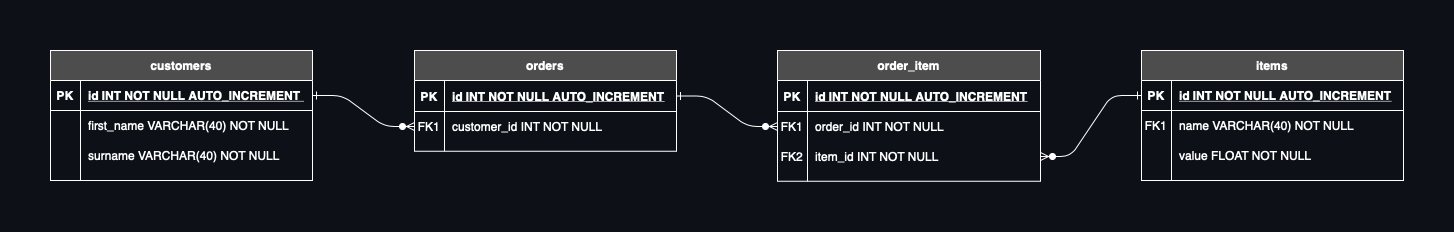

The diagram above was exported from draw.io. Its source (the exported page's mxGraphModel, read from the mxfile embedded in the PNG):
<mxGraphModel dx="1901" dy="1042" grid="0" gridSize="10" guides="1" tooltips="1" connect="1" arrows="1" fold="1" page="0" pageScale="1" pageWidth="850" pageHeight="1100" background="#0d1117" math="0" shadow="0" extFonts="Permanent Marker^https://fonts.googleapis.com/css?family=Permanent+Marker">
  <root>
    <mxCell id="0" />
    <mxCell id="1" parent="0" />
    <mxCell id="C-vyLk0tnHw3VtMMgP7b-1" value="" style="edgeStyle=entityRelationEdgeStyle;endArrow=ERzeroToMany;startArrow=ERone;endFill=1;startFill=0;labelBackgroundColor=#283618;strokeColor=#FFFFFF;fontColor=#FFFFFF;" parent="1" source="ybeIJ29yNHpn-cBUj5Lx-14" target="C-vyLk0tnHw3VtMMgP7b-6" edge="1">
      <mxGeometry width="100" height="100" relative="1" as="geometry">
        <mxPoint x="140" y="165" as="sourcePoint" />
        <mxPoint x="440" y="620" as="targetPoint" />
      </mxGeometry>
    </mxCell>
    <mxCell id="C-vyLk0tnHw3VtMMgP7b-12" value="" style="edgeStyle=entityRelationEdgeStyle;endArrow=ERzeroToMany;startArrow=ERone;endFill=1;startFill=0;labelBackgroundColor=#283618;strokeColor=#FFFFFF;fontColor=#FFFFFF;" parent="1" source="C-vyLk0tnHw3VtMMgP7b-3" target="C-vyLk0tnHw3VtMMgP7b-17" edge="1">
      <mxGeometry width="100" height="100" relative="1" as="geometry">
        <mxPoint x="400" y="180" as="sourcePoint" />
        <mxPoint x="460" y="205" as="targetPoint" />
      </mxGeometry>
    </mxCell>
    <mxCell id="C-vyLk0tnHw3VtMMgP7b-2" value="orders" style="shape=table;startSize=30;container=1;collapsible=1;childLayout=tableLayout;fixedRows=1;rowLines=0;fontStyle=1;align=center;resizeLast=1;strokeColor=#FFFFFF;fontColor=#FFFFFF;fillColor=#4D4D4D;" parent="1" vertex="1">
      <mxGeometry x="136" y="105" width="262" height="100.75" as="geometry" />
    </mxCell>
    <mxCell id="C-vyLk0tnHw3VtMMgP7b-3" value="" style="shape=partialRectangle;collapsible=0;dropTarget=0;pointerEvents=0;fillColor=none;points=[[0,0.5],[1,0.5]];portConstraint=eastwest;top=0;left=0;right=0;bottom=1;strokeColor=#FFFFFF;fontColor=#FFFFFF;" parent="C-vyLk0tnHw3VtMMgP7b-2" vertex="1">
      <mxGeometry y="30" width="262" height="31" as="geometry" />
    </mxCell>
    <mxCell id="C-vyLk0tnHw3VtMMgP7b-4" value="PK" style="shape=partialRectangle;overflow=hidden;connectable=0;fillColor=none;top=0;left=0;bottom=0;right=0;fontStyle=1;strokeColor=#FFFFFF;fontColor=#FFFFFF;" parent="C-vyLk0tnHw3VtMMgP7b-3" vertex="1">
      <mxGeometry width="30" height="31" as="geometry" />
    </mxCell>
    <mxCell id="C-vyLk0tnHw3VtMMgP7b-5" value="id INT NOT NULL AUTO_INCREMENT" style="shape=partialRectangle;overflow=hidden;connectable=0;fillColor=none;top=0;left=0;bottom=0;right=0;align=left;spacingLeft=6;fontStyle=5;strokeColor=#FFFFFF;fontColor=#FFFFFF;" parent="C-vyLk0tnHw3VtMMgP7b-3" vertex="1">
      <mxGeometry x="30" width="232" height="31" as="geometry" />
    </mxCell>
    <mxCell id="C-vyLk0tnHw3VtMMgP7b-6" value="" style="shape=partialRectangle;collapsible=0;dropTarget=0;pointerEvents=0;fillColor=none;points=[[0,0.5],[1,0.5]];portConstraint=eastwest;top=0;left=0;right=0;bottom=0;strokeColor=#FFFFFF;fontColor=#FFFFFF;" parent="C-vyLk0tnHw3VtMMgP7b-2" vertex="1">
      <mxGeometry y="61" width="262" height="30" as="geometry" />
    </mxCell>
    <mxCell id="C-vyLk0tnHw3VtMMgP7b-7" value="FK1" style="shape=partialRectangle;overflow=hidden;connectable=0;fillColor=none;top=0;left=0;bottom=0;right=0;strokeColor=#FFFFFF;fontColor=#FFFFFF;" parent="C-vyLk0tnHw3VtMMgP7b-6" vertex="1">
      <mxGeometry width="30" height="30" as="geometry" />
    </mxCell>
    <mxCell id="C-vyLk0tnHw3VtMMgP7b-8" value="customer_id INT NOT NULL" style="shape=partialRectangle;overflow=hidden;connectable=0;fillColor=none;top=0;left=0;bottom=0;right=0;align=left;spacingLeft=6;strokeColor=#FFFFFF;fontColor=#FFFFFF;" parent="C-vyLk0tnHw3VtMMgP7b-6" vertex="1">
      <mxGeometry x="30" width="232" height="30" as="geometry" />
    </mxCell>
    <mxCell id="C-vyLk0tnHw3VtMMgP7b-13" value="order_item" style="shape=table;startSize=30;container=1;collapsible=1;childLayout=tableLayout;fixedRows=1;rowLines=0;fontStyle=1;align=center;resizeLast=1;strokeColor=#FFFFFF;fontColor=#FFFFFF;fillColor=#4D4D4D;" parent="1" vertex="1">
      <mxGeometry x="499" y="105" width="263" height="130.75" as="geometry" />
    </mxCell>
    <mxCell id="C-vyLk0tnHw3VtMMgP7b-14" value="" style="shape=partialRectangle;collapsible=0;dropTarget=0;pointerEvents=0;fillColor=none;points=[[0,0.5],[1,0.5]];portConstraint=eastwest;top=0;left=0;right=0;bottom=1;strokeColor=#FFFFFF;fontColor=#FFFFFF;" parent="C-vyLk0tnHw3VtMMgP7b-13" vertex="1">
      <mxGeometry y="30" width="263" height="31" as="geometry" />
    </mxCell>
    <mxCell id="C-vyLk0tnHw3VtMMgP7b-15" value="PK" style="shape=partialRectangle;overflow=hidden;connectable=0;fillColor=none;top=0;left=0;bottom=0;right=0;fontStyle=1;strokeColor=#FFFFFF;fontColor=#FFFFFF;" parent="C-vyLk0tnHw3VtMMgP7b-14" vertex="1">
      <mxGeometry width="30" height="31" as="geometry" />
    </mxCell>
    <mxCell id="C-vyLk0tnHw3VtMMgP7b-16" value="id INT NOT NULL AUTO_INCREMENT" style="shape=partialRectangle;overflow=hidden;connectable=0;fillColor=none;top=0;left=0;bottom=0;right=0;align=left;spacingLeft=6;fontStyle=5;strokeColor=#FFFFFF;fontColor=#FFFFFF;" parent="C-vyLk0tnHw3VtMMgP7b-14" vertex="1">
      <mxGeometry x="30" width="233" height="31" as="geometry" />
    </mxCell>
    <mxCell id="C-vyLk0tnHw3VtMMgP7b-17" value="" style="shape=partialRectangle;collapsible=0;dropTarget=0;pointerEvents=0;fillColor=none;points=[[0,0.5],[1,0.5]];portConstraint=eastwest;top=0;left=0;right=0;bottom=0;strokeColor=#FFFFFF;fontColor=#FFFFFF;" parent="C-vyLk0tnHw3VtMMgP7b-13" vertex="1">
      <mxGeometry y="61" width="263" height="30" as="geometry" />
    </mxCell>
    <mxCell id="C-vyLk0tnHw3VtMMgP7b-18" value="FK1" style="shape=partialRectangle;overflow=hidden;connectable=0;fillColor=none;top=0;left=0;bottom=0;right=0;strokeColor=#FFFFFF;fontColor=#FFFFFF;" parent="C-vyLk0tnHw3VtMMgP7b-17" vertex="1">
      <mxGeometry width="30" height="30" as="geometry" />
    </mxCell>
    <mxCell id="C-vyLk0tnHw3VtMMgP7b-19" value="order_id INT NOT NULL" style="shape=partialRectangle;overflow=hidden;connectable=0;fillColor=none;top=0;left=0;bottom=0;right=0;align=left;spacingLeft=6;strokeColor=#FFFFFF;fontColor=#FFFFFF;" parent="C-vyLk0tnHw3VtMMgP7b-17" vertex="1">
      <mxGeometry x="30" width="233" height="30" as="geometry" />
    </mxCell>
    <mxCell id="C-vyLk0tnHw3VtMMgP7b-20" value="" style="shape=partialRectangle;collapsible=0;dropTarget=0;pointerEvents=0;fillColor=none;points=[[0,0.5],[1,0.5]];portConstraint=eastwest;top=0;left=0;right=0;bottom=0;strokeColor=#FFFFFF;fontColor=#FFFFFF;" parent="C-vyLk0tnHw3VtMMgP7b-13" vertex="1">
      <mxGeometry y="91" width="263" height="30" as="geometry" />
    </mxCell>
    <mxCell id="C-vyLk0tnHw3VtMMgP7b-21" value="FK2" style="shape=partialRectangle;overflow=hidden;connectable=0;fillColor=none;top=0;left=0;bottom=0;right=0;strokeColor=#FFFFFF;fontColor=#FFFFFF;" parent="C-vyLk0tnHw3VtMMgP7b-20" vertex="1">
      <mxGeometry width="30" height="30" as="geometry" />
    </mxCell>
    <mxCell id="C-vyLk0tnHw3VtMMgP7b-22" value="item_id INT NOT NULL" style="shape=partialRectangle;overflow=hidden;connectable=0;fillColor=none;top=0;left=0;bottom=0;right=0;align=left;spacingLeft=6;strokeColor=#FFFFFF;fontColor=#FFFFFF;" parent="C-vyLk0tnHw3VtMMgP7b-20" vertex="1">
      <mxGeometry x="30" width="233" height="30" as="geometry" />
    </mxCell>
    <mxCell id="ybeIJ29yNHpn-cBUj5Lx-1" value="items" style="shape=table;startSize=30;container=1;collapsible=1;childLayout=tableLayout;fixedRows=1;rowLines=0;fontStyle=1;align=center;resizeLast=1;strokeColor=#FFFFFF;fontColor=#FFFFFF;fillColor=#4D4D4D;" vertex="1" parent="1">
      <mxGeometry x="863" y="105" width="262" height="130" as="geometry" />
    </mxCell>
    <mxCell id="ybeIJ29yNHpn-cBUj5Lx-2" value="" style="shape=partialRectangle;collapsible=0;dropTarget=0;pointerEvents=0;fillColor=none;points=[[0,0.5],[1,0.5]];portConstraint=eastwest;top=0;left=0;right=0;bottom=1;strokeColor=#FFFFFF;fontColor=#FFFFFF;" vertex="1" parent="ybeIJ29yNHpn-cBUj5Lx-1">
      <mxGeometry y="30" width="262" height="30" as="geometry" />
    </mxCell>
    <mxCell id="ybeIJ29yNHpn-cBUj5Lx-3" value="PK" style="shape=partialRectangle;overflow=hidden;connectable=0;fillColor=none;top=0;left=0;bottom=0;right=0;fontStyle=1;strokeColor=#FFFFFF;fontColor=#FFFFFF;" vertex="1" parent="ybeIJ29yNHpn-cBUj5Lx-2">
      <mxGeometry width="30" height="30" as="geometry" />
    </mxCell>
    <mxCell id="ybeIJ29yNHpn-cBUj5Lx-4" value="id INT NOT NULL AUTO_INCREMENT" style="shape=partialRectangle;overflow=hidden;connectable=0;fillColor=none;top=0;left=0;bottom=0;right=0;align=left;spacingLeft=6;fontStyle=5;strokeColor=#FFFFFF;fontColor=#FFFFFF;" vertex="1" parent="ybeIJ29yNHpn-cBUj5Lx-2">
      <mxGeometry x="30" width="232" height="30" as="geometry" />
    </mxCell>
    <mxCell id="ybeIJ29yNHpn-cBUj5Lx-5" value="" style="shape=partialRectangle;collapsible=0;dropTarget=0;pointerEvents=0;fillColor=none;points=[[0,0.5],[1,0.5]];portConstraint=eastwest;top=0;left=0;right=0;bottom=0;strokeColor=#FFFFFF;fontColor=#FFFFFF;" vertex="1" parent="ybeIJ29yNHpn-cBUj5Lx-1">
      <mxGeometry y="60" width="262" height="30" as="geometry" />
    </mxCell>
    <mxCell id="ybeIJ29yNHpn-cBUj5Lx-6" value="FK1" style="shape=partialRectangle;overflow=hidden;connectable=0;fillColor=none;top=0;left=0;bottom=0;right=0;strokeColor=#FFFFFF;fontColor=#FFFFFF;" vertex="1" parent="ybeIJ29yNHpn-cBUj5Lx-5">
      <mxGeometry width="30" height="30" as="geometry" />
    </mxCell>
    <mxCell id="ybeIJ29yNHpn-cBUj5Lx-7" value="name VARCHAR(40) NOT NULL" style="shape=partialRectangle;overflow=hidden;connectable=0;fillColor=none;top=0;left=0;bottom=0;right=0;align=left;spacingLeft=6;strokeColor=#FFFFFF;fontColor=#FFFFFF;" vertex="1" parent="ybeIJ29yNHpn-cBUj5Lx-5">
      <mxGeometry x="30" width="232" height="30" as="geometry" />
    </mxCell>
    <mxCell id="ybeIJ29yNHpn-cBUj5Lx-8" value="" style="shape=partialRectangle;collapsible=0;dropTarget=0;pointerEvents=0;fillColor=none;points=[[0,0.5],[1,0.5]];portConstraint=eastwest;top=0;left=0;right=0;bottom=0;strokeColor=#FFFFFF;fontColor=#FFFFFF;" vertex="1" parent="ybeIJ29yNHpn-cBUj5Lx-1">
      <mxGeometry y="90" width="262" height="30" as="geometry" />
    </mxCell>
    <mxCell id="ybeIJ29yNHpn-cBUj5Lx-9" value="" style="shape=partialRectangle;overflow=hidden;connectable=0;fillColor=none;top=0;left=0;bottom=0;right=0;strokeColor=#FFFFFF;fontColor=#FFFFFF;" vertex="1" parent="ybeIJ29yNHpn-cBUj5Lx-8">
      <mxGeometry width="30" height="30" as="geometry" />
    </mxCell>
    <mxCell id="ybeIJ29yNHpn-cBUj5Lx-10" value="value FLOAT NOT NULL" style="shape=partialRectangle;overflow=hidden;connectable=0;fillColor=none;top=0;left=0;bottom=0;right=0;align=left;spacingLeft=6;strokeColor=#FFFFFF;fontColor=#FFFFFF;" vertex="1" parent="ybeIJ29yNHpn-cBUj5Lx-8">
      <mxGeometry x="30" width="232" height="30" as="geometry" />
    </mxCell>
    <mxCell id="ybeIJ29yNHpn-cBUj5Lx-13" value="customers" style="shape=table;startSize=30;container=1;collapsible=1;childLayout=tableLayout;fixedRows=1;rowLines=0;fontStyle=1;align=center;resizeLast=1;strokeColor=#FFFFFF;fontColor=#FFFFFF;fillColor=#4D4D4D;" vertex="1" parent="1">
      <mxGeometry x="-228" y="105" width="262" height="130" as="geometry" />
    </mxCell>
    <mxCell id="ybeIJ29yNHpn-cBUj5Lx-14" value="" style="shape=partialRectangle;collapsible=0;dropTarget=0;pointerEvents=0;fillColor=none;points=[[0,0.5],[1,0.5]];portConstraint=eastwest;top=0;left=0;right=0;bottom=1;strokeColor=#FFFFFF;fontColor=#FFFFFF;" vertex="1" parent="ybeIJ29yNHpn-cBUj5Lx-13">
      <mxGeometry y="30" width="262" height="30" as="geometry" />
    </mxCell>
    <mxCell id="ybeIJ29yNHpn-cBUj5Lx-15" value="PK" style="shape=partialRectangle;overflow=hidden;connectable=0;fillColor=none;top=0;left=0;bottom=0;right=0;fontStyle=1;strokeColor=#FFFFFF;fontColor=#FFFFFF;" vertex="1" parent="ybeIJ29yNHpn-cBUj5Lx-14">
      <mxGeometry width="30" height="30" as="geometry" />
    </mxCell>
    <mxCell id="ybeIJ29yNHpn-cBUj5Lx-16" value="id INT NOT NULL AUTO_INCREMENT " style="shape=partialRectangle;overflow=hidden;connectable=0;fillColor=none;top=0;left=0;bottom=0;right=0;align=left;spacingLeft=6;fontStyle=5;strokeColor=#FFFFFF;fontColor=#FFFFFF;" vertex="1" parent="ybeIJ29yNHpn-cBUj5Lx-14">
      <mxGeometry x="30" width="232" height="30" as="geometry" />
    </mxCell>
    <mxCell id="ybeIJ29yNHpn-cBUj5Lx-17" value="" style="shape=partialRectangle;collapsible=0;dropTarget=0;pointerEvents=0;fillColor=none;points=[[0,0.5],[1,0.5]];portConstraint=eastwest;top=0;left=0;right=0;bottom=0;strokeColor=#FFFFFF;fontColor=#FFFFFF;" vertex="1" parent="ybeIJ29yNHpn-cBUj5Lx-13">
      <mxGeometry y="60" width="262" height="30" as="geometry" />
    </mxCell>
    <mxCell id="ybeIJ29yNHpn-cBUj5Lx-18" value="" style="shape=partialRectangle;overflow=hidden;connectable=0;fillColor=none;top=0;left=0;bottom=0;right=0;strokeColor=#FFFFFF;fontColor=#FFFFFF;" vertex="1" parent="ybeIJ29yNHpn-cBUj5Lx-17">
      <mxGeometry width="30" height="30" as="geometry" />
    </mxCell>
    <mxCell id="ybeIJ29yNHpn-cBUj5Lx-19" value="first_name VARCHAR(40) NOT NULL" style="shape=partialRectangle;overflow=hidden;connectable=0;fillColor=none;top=0;left=0;bottom=0;right=0;align=left;spacingLeft=6;strokeColor=#FFFFFF;fontColor=#FFFFFF;" vertex="1" parent="ybeIJ29yNHpn-cBUj5Lx-17">
      <mxGeometry x="30" width="232" height="30" as="geometry" />
    </mxCell>
    <mxCell id="ybeIJ29yNHpn-cBUj5Lx-20" value="" style="shape=partialRectangle;collapsible=0;dropTarget=0;pointerEvents=0;fillColor=none;points=[[0,0.5],[1,0.5]];portConstraint=eastwest;top=0;left=0;right=0;bottom=0;strokeColor=#FFFFFF;fontColor=#FFFFFF;" vertex="1" parent="ybeIJ29yNHpn-cBUj5Lx-13">
      <mxGeometry y="90" width="262" height="30" as="geometry" />
    </mxCell>
    <mxCell id="ybeIJ29yNHpn-cBUj5Lx-21" value="" style="shape=partialRectangle;overflow=hidden;connectable=0;fillColor=none;top=0;left=0;bottom=0;right=0;strokeColor=#FFFFFF;fontColor=#FFFFFF;" vertex="1" parent="ybeIJ29yNHpn-cBUj5Lx-20">
      <mxGeometry width="30" height="30" as="geometry" />
    </mxCell>
    <mxCell id="ybeIJ29yNHpn-cBUj5Lx-22" value="surname VARCHAR(40) NOT NULL" style="shape=partialRectangle;overflow=hidden;connectable=0;fillColor=none;top=0;left=0;bottom=0;right=0;align=left;spacingLeft=6;strokeColor=#FFFFFF;fontColor=#FFFFFF;" vertex="1" parent="ybeIJ29yNHpn-cBUj5Lx-20">
      <mxGeometry x="30" width="232" height="30" as="geometry" />
    </mxCell>
    <mxCell id="ybeIJ29yNHpn-cBUj5Lx-23" value="" style="edgeStyle=entityRelationEdgeStyle;endArrow=ERzeroToMany;startArrow=ERone;endFill=1;startFill=0;labelBackgroundColor=#283618;strokeColor=#FFFFFF;fontColor=#FFFFFF;" edge="1" parent="1" source="ybeIJ29yNHpn-cBUj5Lx-2" target="C-vyLk0tnHw3VtMMgP7b-20">
      <mxGeometry width="100" height="100" relative="1" as="geometry">
        <mxPoint x="611" y="347" as="sourcePoint" />
        <mxPoint x="661" y="377" as="targetPoint" />
      </mxGeometry>
    </mxCell>
  </root>
</mxGraphModel>